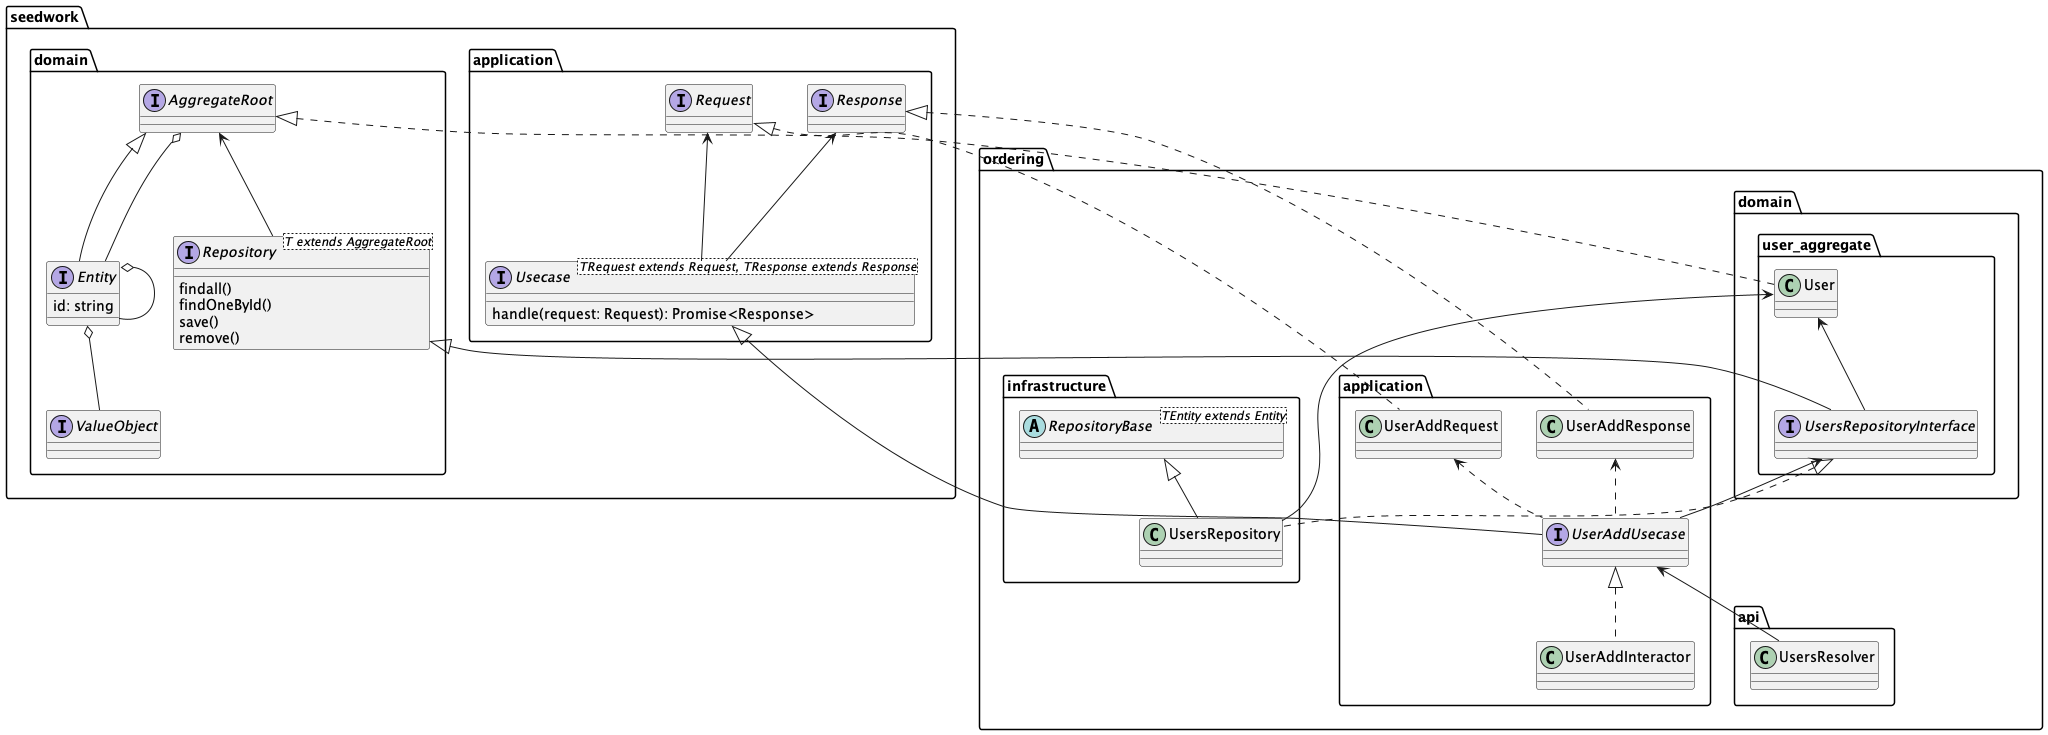

The diagram above was rendered by PlantUML. Its source (embedded in the PNG):
@startuml class

package seedwork {
  package application as seedworkapplication  {
    interface "Usecase<TRequest extends Request, TResponse extends Response>" as Usecase {
      handle(request: Request): Promise<Response>
    }

    interface Request {}

    interface Response {}

    Request <-- Usecase
    Response <-- Usecase
  }

  package domain as seedworkdomain {
    interface AggregateRoot {}

    interface Entity {
      id: string
    }

    interface ValueObject {}

    interface "Repository<T extends AggregateRoot>" as Repository {
      findall()
      findOneById()
      save()
      remove()
    }

    AggregateRoot <|-- Entity
    AggregateRoot o-- Entity
    Entity o-- Entity
    Entity o-- ValueObject

    AggregateRoot <-- Repository
  }
}

package ordering {

  package api {
    class UsersResolver {}
  }

  package application {

    interface UserAddUsecase {}

    class UserAddRequest {}

    class UserAddResponse {}

    class UserAddInteractor {}

    Usecase <|-- UserAddUsecase
    Request <|.. UserAddRequest
    Response <|.. UserAddResponse
    UserAddUsecase <|.. UserAddInteractor
    UserAddRequest <.. UserAddUsecase
    UserAddResponse <.. UserAddUsecase

    UserAddUsecase <-- UsersResolver
  }

  package domain {
    package user_aggregate {
      class User {}

      interface UsersRepositoryInterface {}

      AggregateRoot <|.. User
      Repository <|-- UsersRepositoryInterface
      User <-- UsersRepositoryInterface

      UsersRepositoryInterface <-- UserAddUsecase
    }
  }

  package infrastructure {
    abstract class "RepositoryBase<TEntity extends Entity>" as RepositoryBase {}

    class UsersRepository {}

    RepositoryBase <|-- UsersRepository
    UsersRepositoryInterface <|.. UsersRepository
    User <-- UsersRepository
  }
}

@enduml